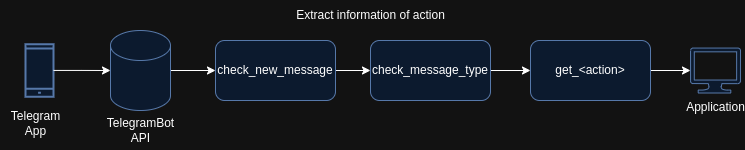

The diagram above was exported from draw.io. Its source (the exported page's mxGraphModel, read from the mxfile embedded in the PNG):
<mxGraphModel dx="989" dy="532" grid="1" gridSize="10" guides="1" tooltips="1" connect="1" arrows="1" fold="1" page="1" pageScale="1" pageWidth="827" pageHeight="1169" math="0" shadow="0">
  <root>
    <mxCell id="0" />
    <mxCell id="1" parent="0" />
    <mxCell id="C_NNU_JoHcu1y-9WvvkB-28" value="Extract information of action" style="text;html=1;align=center;verticalAlign=middle;resizable=0;points=[];autosize=1;strokeColor=none;fillColor=none;" vertex="1" parent="1">
      <mxGeometry x="385" y="380" width="170" height="30" as="geometry" />
    </mxCell>
    <mxCell id="C_NNU_JoHcu1y-9WvvkB-29" value="" style="group" vertex="1" connectable="0" parent="1">
      <mxGeometry x="100" y="410" width="740" height="120" as="geometry" />
    </mxCell>
    <mxCell id="C_NNU_JoHcu1y-9WvvkB-14" value="" style="html=1;verticalLabelPosition=bottom;align=center;labelBackgroundColor=#ffffff;verticalAlign=top;strokeWidth=2;strokeColor=#6c8ebf;shadow=0;dashed=0;shape=mxgraph.ios7.icons.smartphone;fillColor=#dae8fc;" vertex="1" parent="C_NNU_JoHcu1y-9WvvkB-29">
      <mxGeometry x="25" y="13.75" width="28" height="52.5" as="geometry" />
    </mxCell>
    <mxCell id="C_NNU_JoHcu1y-9WvvkB-15" value="Telegram&lt;br&gt;App" style="text;html=1;align=center;verticalAlign=middle;resizable=0;points=[];autosize=1;strokeColor=none;fillColor=none;" vertex="1" parent="C_NNU_JoHcu1y-9WvvkB-29">
      <mxGeometry y="73" width="70" height="40" as="geometry" />
    </mxCell>
    <mxCell id="C_NNU_JoHcu1y-9WvvkB-20" style="edgeStyle=orthogonalEdgeStyle;rounded=0;orthogonalLoop=1;jettySize=auto;html=1;exitX=1;exitY=0.5;exitDx=0;exitDy=0;exitPerimeter=0;" edge="1" parent="C_NNU_JoHcu1y-9WvvkB-29" source="C_NNU_JoHcu1y-9WvvkB-16" target="C_NNU_JoHcu1y-9WvvkB-17">
      <mxGeometry relative="1" as="geometry" />
    </mxCell>
    <mxCell id="C_NNU_JoHcu1y-9WvvkB-16" value="" style="shape=cylinder3;whiteSpace=wrap;html=1;boundedLbl=1;backgroundOutline=1;size=15;fillColor=#dae8fc;strokeColor=#6c8ebf;" vertex="1" parent="C_NNU_JoHcu1y-9WvvkB-29">
      <mxGeometry x="110" width="60" height="80" as="geometry" />
    </mxCell>
    <mxCell id="C_NNU_JoHcu1y-9WvvkB-21" value="" style="edgeStyle=orthogonalEdgeStyle;rounded=0;orthogonalLoop=1;jettySize=auto;html=1;" edge="1" parent="C_NNU_JoHcu1y-9WvvkB-29" source="C_NNU_JoHcu1y-9WvvkB-17" target="C_NNU_JoHcu1y-9WvvkB-18">
      <mxGeometry relative="1" as="geometry" />
    </mxCell>
    <mxCell id="C_NNU_JoHcu1y-9WvvkB-17" value="check_new_message" style="rounded=1;whiteSpace=wrap;html=1;fillColor=#dae8fc;strokeColor=#6c8ebf;" vertex="1" parent="C_NNU_JoHcu1y-9WvvkB-29">
      <mxGeometry x="215" y="10" width="120" height="60" as="geometry" />
    </mxCell>
    <mxCell id="C_NNU_JoHcu1y-9WvvkB-25" value="" style="edgeStyle=orthogonalEdgeStyle;rounded=0;orthogonalLoop=1;jettySize=auto;html=1;" edge="1" parent="C_NNU_JoHcu1y-9WvvkB-29" source="C_NNU_JoHcu1y-9WvvkB-18" target="C_NNU_JoHcu1y-9WvvkB-24">
      <mxGeometry relative="1" as="geometry" />
    </mxCell>
    <mxCell id="C_NNU_JoHcu1y-9WvvkB-18" value="check_message_type" style="rounded=1;whiteSpace=wrap;html=1;fillColor=#dae8fc;strokeColor=#6c8ebf;" vertex="1" parent="C_NNU_JoHcu1y-9WvvkB-29">
      <mxGeometry x="370" y="10" width="120" height="60" as="geometry" />
    </mxCell>
    <mxCell id="C_NNU_JoHcu1y-9WvvkB-19" style="edgeStyle=orthogonalEdgeStyle;rounded=0;orthogonalLoop=1;jettySize=auto;html=1;entryX=0;entryY=0.5;entryDx=0;entryDy=0;entryPerimeter=0;" edge="1" parent="C_NNU_JoHcu1y-9WvvkB-29" source="C_NNU_JoHcu1y-9WvvkB-14" target="C_NNU_JoHcu1y-9WvvkB-16">
      <mxGeometry relative="1" as="geometry" />
    </mxCell>
    <mxCell id="C_NNU_JoHcu1y-9WvvkB-23" value="TelegramBot&lt;br&gt;API" style="text;html=1;align=center;verticalAlign=middle;resizable=0;points=[];autosize=1;strokeColor=none;fillColor=none;" vertex="1" parent="C_NNU_JoHcu1y-9WvvkB-29">
      <mxGeometry x="95" y="80" width="90" height="40" as="geometry" />
    </mxCell>
    <mxCell id="C_NNU_JoHcu1y-9WvvkB-27" value="" style="edgeStyle=orthogonalEdgeStyle;rounded=0;orthogonalLoop=1;jettySize=auto;html=1;" edge="1" parent="C_NNU_JoHcu1y-9WvvkB-29" source="C_NNU_JoHcu1y-9WvvkB-24" target="C_NNU_JoHcu1y-9WvvkB-26">
      <mxGeometry relative="1" as="geometry" />
    </mxCell>
    <mxCell id="C_NNU_JoHcu1y-9WvvkB-24" value="get_&amp;lt;action&amp;gt;" style="rounded=1;whiteSpace=wrap;html=1;fillColor=#dae8fc;strokeColor=#6c8ebf;" vertex="1" parent="C_NNU_JoHcu1y-9WvvkB-29">
      <mxGeometry x="530" y="10" width="120" height="60" as="geometry" />
    </mxCell>
    <mxCell id="C_NNU_JoHcu1y-9WvvkB-26" value="Application" style="verticalLabelPosition=bottom;html=1;verticalAlign=top;align=center;strokeColor=#6c8ebf;fillColor=#dae8fc;shape=mxgraph.azure.computer;pointerEvents=1;" vertex="1" parent="C_NNU_JoHcu1y-9WvvkB-29">
      <mxGeometry x="690" y="17.5" width="50" height="45" as="geometry" />
    </mxCell>
  </root>
</mxGraphModel>